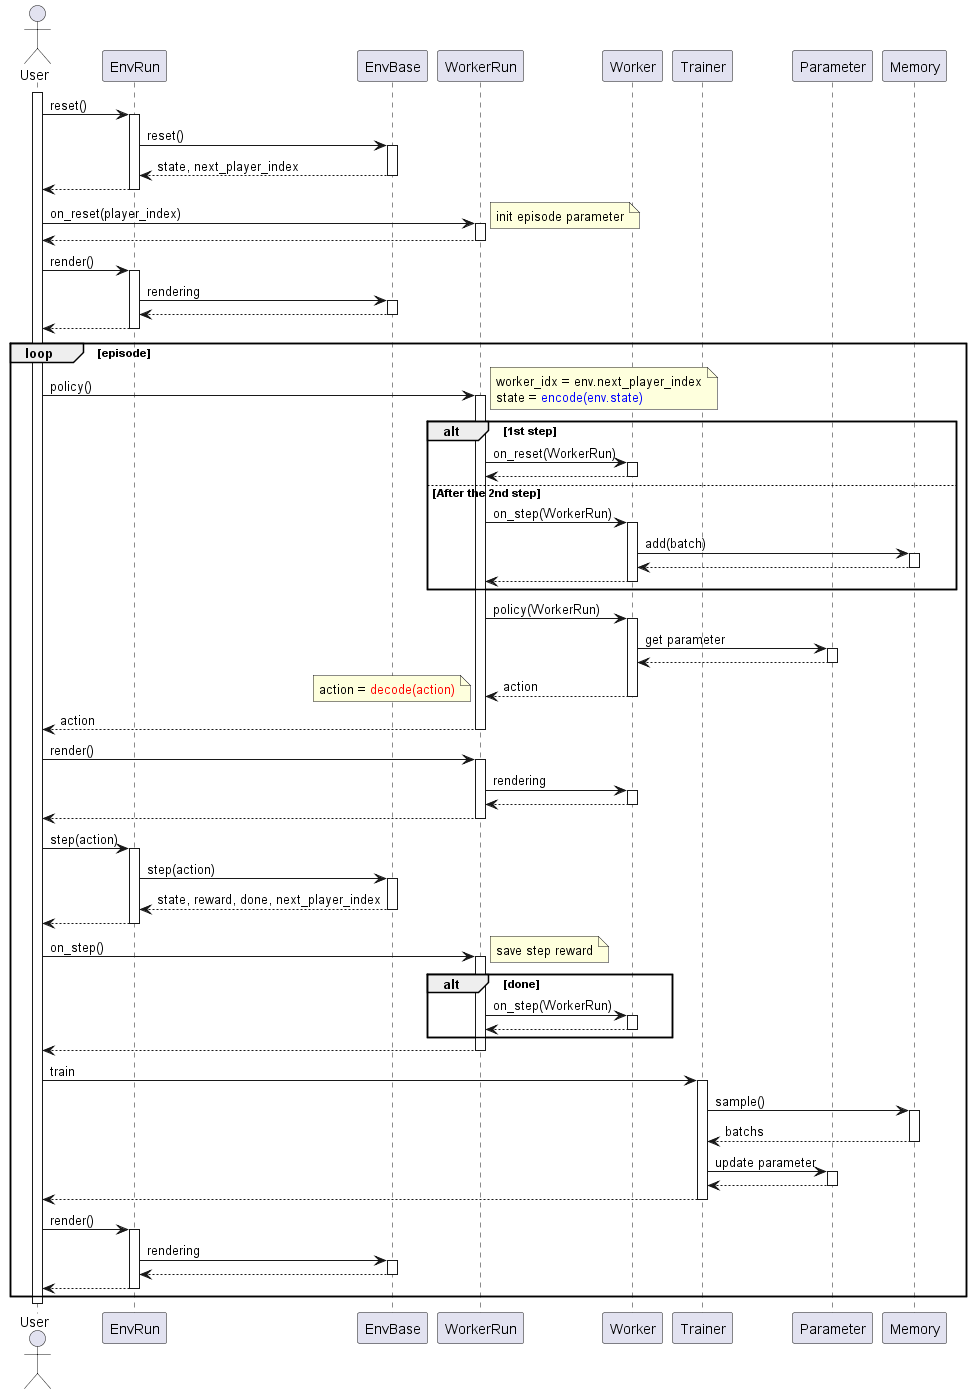

The diagram above was rendered by PlantUML. Its source (embedded in the PNG):
@startuml playflow
autoactivate on

actor User

participant EnvRun
participant EnvBase

participant WorkerRun
participant Worker

participant Trainer
participant Parameter
participant Memory


activate User

User -> EnvRun: reset()
    EnvRun -> EnvBase: reset()
    return state, next_player_index
return

User -> WorkerRun: on_reset(player_index)
    note right: init episode parameter
return

User -> EnvRun: render()
    EnvRun -> EnvBase: rendering
    return
return

loop episode

    User -> WorkerRun: policy()
        note right
        worker_idx = env.next_player_index
        state = <color blue>encode(env.state)</color>
        end note

        alt 1st step
            WorkerRun -> Worker: on_reset(WorkerRun)
            return
        else After the 2nd step
            WorkerRun -> Worker: on_step(WorkerRun)
                Worker -> Memory: add(batch)
                return
            return
        end

        WorkerRun -> Worker: policy(WorkerRun)
            Worker -> Parameter: get parameter
            return
        return action

        note left
        action = <color red>decode(action)</color>
        end note
    return action

    User -> WorkerRun: render()
        WorkerRun -> Worker: rendering
        return
    return
    
    User -> EnvRun: step(action)
        EnvRun -> EnvBase: step(action)
        return state, reward, done, next_player_index
    return

    User -> WorkerRun: on_step()
        note right
        save step reward
        end note
        alt done
            WorkerRun -> Worker: on_step(WorkerRun)
            return
        end
    return

    User -> Trainer: train
        Trainer -> Memory: sample()
        return batchs
        Trainer -> Parameter: update parameter
        return
    return

    User -> EnvRun: render()
        EnvRun -> EnvBase: rendering
        return
    return

end
deactivate User

@enduml